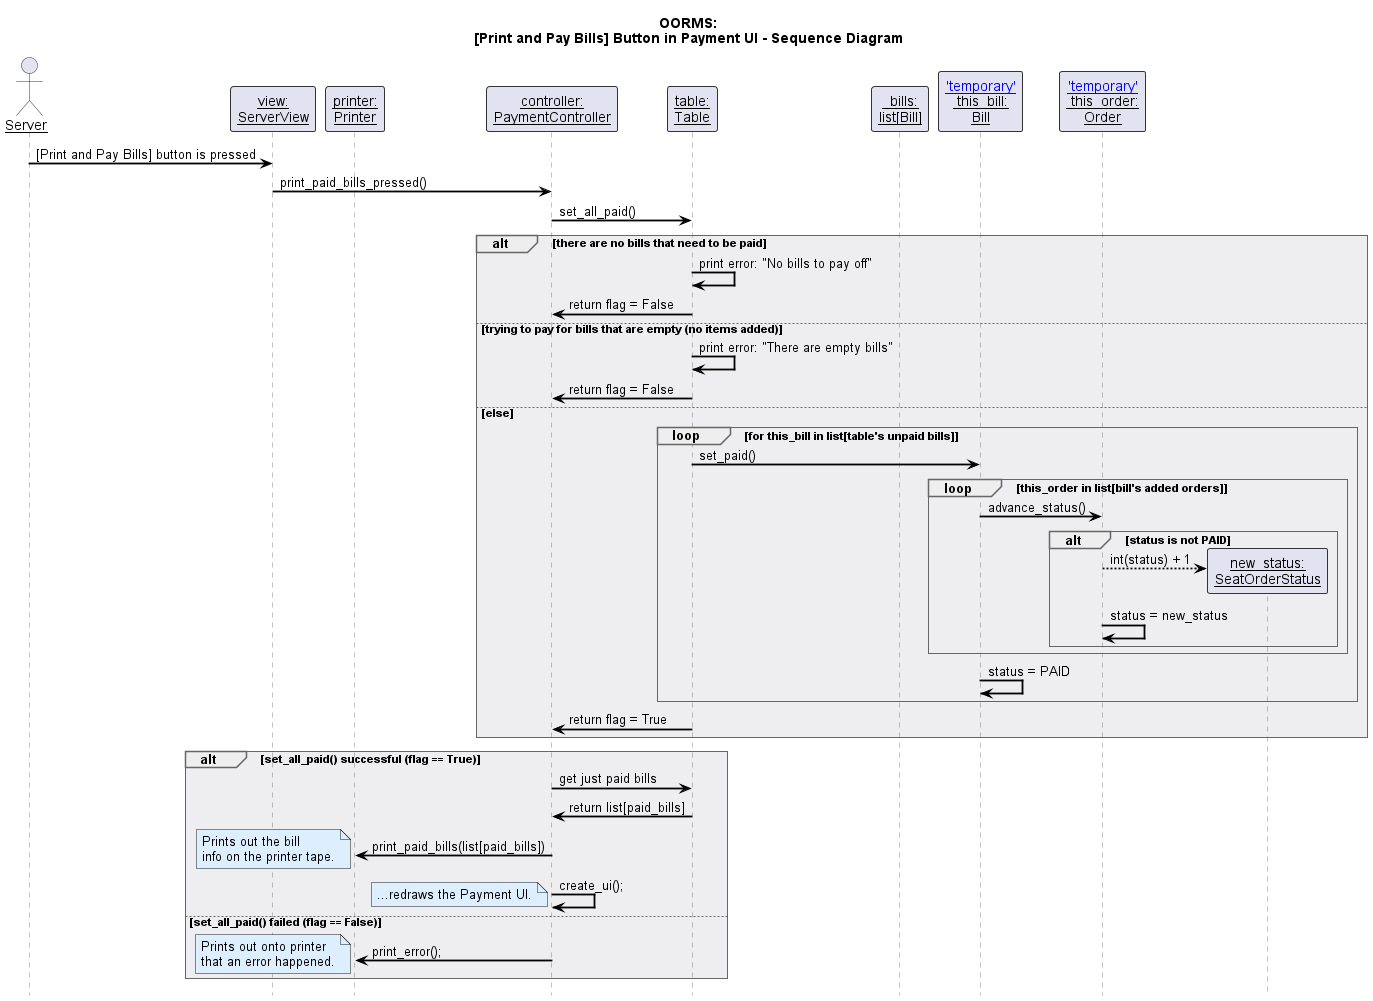

The diagram above was rendered by PlantUML. Its source (embedded in the PNG):
@startuml
!include style.puml

title OORMS:\n[Print and Pay Bills] Button in Payment UI - Sequence Diagram


actor Server as server

participant "view:\nServerView" as view
participant "printer:\nPrinter" as printer
participant "controller:\nPaymentController" as controller
participant "table:\nTable" as table
participant "_bills:\nlist[Bill]" as bills
participant "[['temporary']]\n this_bill:\nBill" as this_bill
participant "[['temporary']]\n this_order:\nOrder" as this_order




server -> view : [Print and Pay Bills] button is pressed
view -> controller : print_paid_bills_pressed()
controller -> table: set_all_paid()


alt there are no bills that need to be paid
    table -> table : print error: "No bills to pay off"
    table -> controller : return flag = False


else trying to pay for bills that are empty (no items added)
    table -> table : print error: "There are empty bills"
    table -> controller : return flag = False


else else

    loop for this_bill in list[table's unpaid bills]


            table -> this_bill : set_paid()


            loop this_order in list[bill's added orders]

                this_bill -> this_order : advance_status()

                 alt status is not PAID
                    this_order --> "new_status:\nSeatOrderStatus" ** : int(status) + 1
                    this_order -> this_order : status = new_status

                 end

            end

            this_bill -> this_bill : status = PAID

    end

    table -> controller : return flag = True

end



alt set_all_paid() successful (flag == True)

    controller -> table : get just paid bills
    table -> controller : return list[paid_bills]

    controller -> printer : print_paid_bills(list[paid_bills])

    note left
        Prints out the bill
        info on the printer tape.
    end note

    controller -> controller : create_ui();

    note left
        ...redraws the Payment UI.
    end note

else set_all_paid() failed (flag == False)

    controller -> printer : print_error();

    note left
        Prints out onto printer
        that an error happened.
    end note


end





@enduml